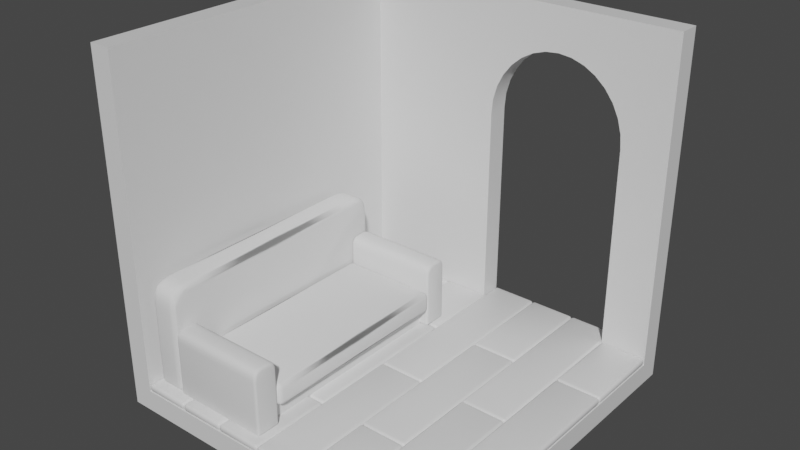 # Source: room.blend  (saved by Blender 3.0.42; exported with 4.5.12 LTS)
import bpy
from mathutils import Matrix  # noqa: F401  (used for matrix-valued properties, if any)

bpy.ops.wm.read_factory_settings(use_empty=True)
scene = bpy.context.scene
scene.name = 'Scene'

# ---- collections
col_collection = bpy.data.collections.new('Collection'); scene.collection.children.link(col_collection)

# ---- materials (node trees are filled in below, after node groups)
mat_material = bpy.data.materials.new('Material')
mat_material.alpha_threshold = 0.0
mat_material.use_transparent_shadow = False
mat_material.line_color = (0.0, 0.0, 0.0, 1.0)

# ---- node groups
ng_auto_smooth = bpy.data.node_groups.new('Auto Smooth', 'GeometryNodeTree')
_s = ng_auto_smooth.interface.new_socket(name='Geometry', in_out='OUTPUT', socket_type='NodeSocketGeometry')
_s = ng_auto_smooth.interface.new_socket(name='Geometry', in_out='INPUT', socket_type='NodeSocketGeometry')
_s = ng_auto_smooth.interface.new_socket(name='Angle', in_out='INPUT', socket_type='NodeSocketFloat')
_s.subtype = 'ANGLE'
_s.min_value = 0.0
_s.max_value = 3.142
ng_auto_smooth.is_modifier = True
_N = ng_auto_smooth.nodes; _L = ng_auto_smooth.links
n0 = _N.new('NodeGroupOutput'); n0.name = 'Group Output'; n0.location = (480, -100)
n1 = _N.new('NodeGroupInput'); n1.name = 'Group Input'; n1.location = (-420, -300)
n2 = _N.new('NodeGroupInput'); n2.name = 'Group Input.001'; n2.location = (-60, -100)
n3 = _N.new('GeometryNodeSetShadeSmooth'); n3.name = 'Set Shade Smooth'; n3.location = (120, -100)
n3.domain = 'EDGE'
n4 = _N.new('GeometryNodeSetShadeSmooth'); n4.name = 'Set Shade Smooth.001'; n4.location = (300, -100)
n5 = _N.new('GeometryNodeInputMeshEdgeAngle'); n5.name = 'Edge Angle'; n5.location = (-420, -220)
n6 = _N.new('GeometryNodeInputEdgeSmooth'); n6.name = 'Is Edge Smooth'; n6.location = (-60, -160)
n7 = _N.new('GeometryNodeInputShadeSmooth'); n7.name = 'Is Face Smooth'; n7.location = (-240, -340)
n8 = _N.new('FunctionNodeBooleanMath'); n8.name = 'Boolean Math'; n8.location = (-60, -220)
n9 = _N.new('FunctionNodeCompare'); n9.name = 'Compare'; n9.location = (-240, -180)
n9.operation = 'LESS_EQUAL'
_L.new(n5.outputs[0], n9.inputs[0])
_L.new(n4.outputs[0], n0.inputs[0])
_L.new(n1.outputs[1], n9.inputs[1])
_L.new(n9.outputs[0], n8.inputs[0])
_L.new(n7.outputs[0], n8.inputs[1])
_L.new(n2.outputs[0], n3.inputs[0])
_L.new(n6.outputs[0], n3.inputs[1])
_L.new(n3.outputs[0], n4.inputs[0])
_L.new(n8.outputs[0], n3.inputs[2])
n0.is_active_output = True

# ---- material node trees
mat_material.use_nodes = True; mat_material.node_tree.nodes.clear()
_N = mat_material.node_tree.nodes; _L = mat_material.node_tree.links
n0 = _N.new('ShaderNodeOutputMaterial'); n0.name = 'Material Output'; n0.location = (300, 300)
n1 = _N.new('ShaderNodeBsdfPrincipled'); n1.name = 'Principled BSDF'; n1.location = (10, 300)
n1.distribution = 'GGX'
n1.subsurface_method = 'RANDOM_WALK_SKIN'
n1.inputs[2].default_value = 0.4
n1.inputs[3].default_value = 1.45
n1.inputs[27].default_value = (0.0, 0.0, 0.0, 1.0)
n1.inputs[28].default_value = 1.0
_L.new(n1.outputs[0], n0.inputs[0])
n0.is_active_output = True

# ---- world
world_world = bpy.data.worlds.new('World'); scene.world = world_world
world_world.use_nodes = True; world_world.node_tree.nodes.clear()
_N = world_world.node_tree.nodes; _L = world_world.node_tree.links
n0 = _N.new('ShaderNodeOutputWorld'); n0.name = 'World Output'; n0.location = (300, 300)
n1 = _N.new('ShaderNodeBackground'); n1.name = 'Background'; n1.location = (10, 300)
n1.inputs[0].default_value = (0.05088, 0.05088, 0.05088, 1.0)
_L.new(n1.outputs[0], n0.inputs[0])
n0.is_active_output = True
world_world.color = (0.05088, 0.05088, 0.05088)
world_world.use_sun_shadow = False
world_world.sun_shadow_jitter_overblur = 0.0

# ---- meshes
me_cube = bpy.data.meshes.new('Cube')
me_cube.from_pydata([(4.0, 4.0, 8.0), (4.0, 4.0, 0.0), (-3.5, 3.5, 0.5), (4.0, -4.0, 0.0), (-4.0, 4.0, 8.0), (-4.0, 4.0, 0.0), (-4.0, -4.0, 8.0), (-4.0, -4.0, 0.0), (-3.5, -4.0, 0.5), (4.0, 3.5, 0.5), (4.0, 3.5, 8.0), (-3.5, -4.0, 8.0), (-3.5, 3.5, 8.0), (4.0, -4.0, 0.5)], [], [(2, 9, 10, 12), (2, 8, 13, 9), (7, 6, 4, 5), (5, 1, 3, 7), (8, 2, 12, 11), (5, 4, 0, 1), (0, 10, 9, 1), (1, 9, 13, 3), (6, 11, 12, 4), (7, 8, 11, 6), (4, 12, 10, 0), (3, 13, 8, 7)])
me_cube.polygons.foreach_set('use_smooth', [True] * 12)
_uv = me_cube.uv_layers.new(name='UVMap')
_uv.uv.foreach_set('vector', [0.375, 0.25, 0.375, 0.5, 0.625, 0.5, 0.625, 0.25, 0.125, 0.5, 0.125, 0.75, 0.375, 0.75, 0.375, 0.5, 0.375, 0.0, 0.625, 0.0, 0.625, 0.25, 0.375, 0.25, 0.125, 0.5, 0.375, 0.5, 0.375, 0.75, 0.125, 0.75, 0.375, 0.0, 0.375, 0.25, 0.625, 0.25, 0.625, 0.0, 0.375, 0.25, 0.625, 0.25, 0.625, 0.5, 0.375, 0.5, 0.625, 0.5, 0.625, 0.5, 0.375, 0.5, 0.375, 0.5, 0.375, 0.5, 0.375, 0.5, 0.375, 0.75, 0.375, 0.75, 0.625, 0.0, 0.625, 0.0, 0.625, 0.25, 0.625, 0.25, 0.375, 0.0, 0.375, 0.0, 0.625, 0.0, 0.625, 0.0, 0.625, 0.25, 0.625, 0.25, 0.625, 0.5, 0.625, 0.5, 0.375, 0.75, 0.375, 0.75, 0.125, 0.75, 0.125, 0.75])
me_cube.materials.append(mat_material)
me_cube.use_remesh_preserve_volume = False
me_cube.use_remesh_preserve_attributes = False
me_cube.use_mirror_vertex_groups = False
me_cube.update()
me_plane = bpy.data.meshes.new('Plane')
me_plane.from_pydata([(-1.801, -1.391, 0.0), (1.801, -1.391, 0.0), (-1.801, 1.391, 0.0), (1.801, 1.391, 0.0), (-1.801, 1.391, 5.302), (5.676e-08, 1.391, 7.193), (-1.767, 1.391, 5.671), (-1.664, 1.391, 6.025), (-1.498, 1.391, 6.352), (-1.274, 1.391, 6.639), (-1.001, 1.391, 6.874), (-0.6895, 1.391, 7.049), (-0.3517, 1.391, 7.157), (-5.676e-08, -1.391, 7.193), (-1.801, -1.391, 5.302), (-0.3517, -1.391, 7.157), (-0.6895, -1.391, 7.049), (-1.001, -1.391, 6.874), (-1.274, -1.391, 6.639), (-1.498, -1.391, 6.352), (-1.664, -1.391, 6.025), (-1.767, -1.391, 5.671), (1.801, -1.391, 5.302), (1.767, -1.391, 5.671), (1.664, -1.391, 6.025), (1.498, -1.391, 6.352), (1.274, -1.391, 6.639), (1.001, -1.391, 6.874), (0.6895, -1.391, 7.049), (0.3517, -1.391, 7.157), (1.801, 1.391, 5.302), (0.3517, 1.391, 7.157), (0.6895, 1.391, 7.049), (1.001, 1.391, 6.874), (1.274, 1.391, 6.639), (1.498, 1.391, 6.352), (1.664, 1.391, 6.025), (1.767, 1.391, 5.671)], [], [(0, 2, 3, 1), (3, 2, 4, 6, 7, 8, 9, 10, 11, 12, 5, 31, 32, 33, 34, 35, 36, 37, 30), (0, 1, 22, 23, 24, 25, 26, 27, 28, 29, 13, 15, 16, 17, 18, 19, 20, 21, 14), (1, 3, 30, 22), (4, 14, 21, 6), (6, 21, 20, 7), (7, 20, 19, 8), (8, 19, 18, 9), (9, 18, 17, 10), (10, 17, 16, 11), (11, 16, 15, 12), (12, 15, 13, 5), (22, 30, 37, 23), (23, 37, 36, 24), (24, 36, 35, 25), (25, 35, 34, 26), (26, 34, 33, 27), (27, 33, 32, 28), (28, 32, 31, 29), (29, 31, 5, 13), (2, 0, 14, 4)])
me_plane.polygons.foreach_set('use_smooth', [True] * 21)
_uv = me_plane.uv_layers.new(name='UVMap')
_uv.uv.foreach_set('vector', [0.0, 0.0, 0.0, 1.0, 1.0, 1.0, 1.0, 0.0, 1.0, 1.0, 0.0, 1.0, 0.0, 1.0, 0.003202, 1.0, 0.01268, 1.0, 0.02808, 1.0, 0.04881, 1.0, 0.2222, 1.0, 0.3086, 1.0, 0.4024, 1.0, 0.5001, 1.0, 0.5976, 1.0, 0.6914, 1.0, 0.7778, 1.0, 0.9512, 1.0, 0.9719, 1.0, 0.9873, 1.0, 0.9968, 1.0, 1.0, 1.0, 0.0, 0.0, 1.0, 0.0, 1.0, 0.0, 0.9968, 0.0, 0.9873, 0.0, 0.9719, 0.0, 0.9512, 0.0, 0.7778, 0.0, 0.6914, 0.0, 0.5976, 0.0, 0.4999, 0.0, 0.4024, 0.0, 0.3086, 0.0, 0.2222, 0.0, 0.04881, 0.0, 0.02808, 0.0, 0.01268, 0.0, 0.003202, 0.0, 0.0, 0.0, 1.0, 0.0, 1.0, 1.0, 1.0, 1.0, 1.0, 0.0, 0.0, 1.0, 0.0, 0.0, 0.003202, 0.0, 0.003202, 1.0, 0.003202, 1.0, 0.003202, 0.0, 0.01268, 0.0, 0.01268, 1.0, 0.01268, 1.0, 0.01268, 0.0, 0.02808, 0.0, 0.02808, 1.0, 0.02808, 1.0, 0.02808, 0.0, 0.04881, 0.0, 0.04881, 1.0, 0.04881, 1.0, 0.04881, 0.0, 0.2222, 0.0, 0.2222, 1.0, 0.2222, 1.0, 0.2222, 0.0, 0.3086, 0.0, 0.3086, 1.0, 0.3086, 1.0, 0.3086, 0.0, 0.4024, 0.0, 0.4024, 1.0, 0.4024, 1.0, 0.4024, 0.0, 0.4999, 0.0, 0.4999, 1.0, 1.0, 0.0, 1.0, 1.0, 0.9968, 1.0, 0.9968, 0.0, 0.9968, 0.0, 0.9968, 1.0, 0.9873, 1.0, 0.9873, 0.0, 0.9873, 0.0, 0.9873, 1.0, 0.9719, 1.0, 0.9719, 0.0, 0.9719, 0.0, 0.9719, 1.0, 0.9512, 1.0, 0.9512, 0.0, 0.9512, 0.0, 0.9512, 1.0, 0.7778, 1.0, 0.7778, 0.0, 0.7778, 0.0, 0.7778, 1.0, 0.6914, 1.0, 0.6914, 0.0, 0.6914, 0.0, 0.6914, 1.0, 0.5976, 1.0, 0.5976, 0.0, 0.5976, 0.0, 0.5976, 1.0, 0.5001, 1.0, 0.5001, 0.0, 0.0, 1.0, 0.0, 0.0, 0.0, 0.0, 0.0, 1.0])
me_plane.use_remesh_fix_poles = True
me_plane.use_remesh_preserve_attributes = False
me_plane.update()
me_cube_001 = bpy.data.meshes.new('Cube.001')
me_cube_001.from_pydata([(4.0, -2.125, 0.5), (2.929, -2.125, 0.5), (4.0, 3.5, 0.5), (4.0, -4.0, 0.5), (2.929, 4.0, 0.5), (1.857, 4.0, 0.5), (2.929, 1.625, 0.5), (4.0, 1.625, 0.5), (4.0, 1.625, 0.5), (2.929, 1.625, 0.5), (1.857, -0.25, 0.5), (2.929, -0.25, 0.5), (2.929, 3.5, 0.5), (2.929, -4.0, 0.5), (1.857, -4.0, 0.5), (2.929, -4.0, 0.5), (2.929, -2.125, 0.5), (4.0, -2.125, 0.5), (1.857, -0.25, 0.5), (2.929, -0.25, 0.5), (1.857, -2.125, 0.5), (0.7857, -2.125, 0.5), (1.857, 4.0, 0.5), (1.857, -4.0, 0.5), (0.7857, 4.0, 0.5), (-0.2857, 4.0, 0.5), (0.7857, 1.625, 0.5), (1.857, 1.625, 0.5), (1.857, 1.625, 0.5), (0.7857, 1.625, 0.5), (-0.2857, -0.25, 0.5), (0.7857, -0.25, 0.5), (0.7857, 4.0, 0.5), (0.7857, -4.0, 0.5), (-0.2857, -4.0, 0.5), (0.7857, -4.0, 0.5), (0.7857, -2.125, 0.5), (1.857, -2.125, 0.5), (-0.2857, -0.25, 0.5), (0.7857, -0.25, 0.5), (-0.2857, -2.125, 0.5), (-1.357, -2.125, 0.5), (-0.2857, 3.5, 0.5), (-0.2857, -4.0, 0.5), (-1.357, 3.5, 0.5), (-2.429, 3.5, 0.5), (-1.357, 1.625, 0.5), (-0.2857, 1.625, 0.5), (-0.2857, 1.625, 0.5), (-1.357, 1.625, 0.5), (-2.429, -0.25, 0.5), (-1.357, -0.25, 0.5), (-1.357, 3.5, 0.5), (-1.357, -4.0, 0.5), (-2.429, -4.0, 0.5), (-1.357, -4.0, 0.5), (-1.357, -2.125, 0.5), (-0.2857, -2.125, 0.5), (-2.429, -0.25, 0.5), (-1.357, -0.25, 0.5), (-2.429, -2.125, 0.5), (-3.5, -2.125, 0.5), (-2.429, 3.5, 0.5), (-2.429, -4.0, 0.5), (-3.5, 1.625, 0.5), (-2.429, 1.625, 0.5), (-2.429, 1.625, 0.5), (-3.5, 1.625, 0.5), (-3.5, 3.5, 0.5), (-3.5, -4.0, 0.5), (-3.5, -2.125, 0.5), (-2.429, -2.125, 0.5), (1.857, 4.0, 0.6707), (1.857, 1.625, 0.6707), (1.857, -4.0, 0.6707), (0.7857, -4.0, 0.6707), (2.929, -4.0, 0.6707), (4.0, -4.0, 0.6707), (4.0, 1.625, 0.6707), (4.0, 3.5, 0.6707), (2.929, 3.5, 0.6707), (2.929, 4.0, 0.6707), (1.857, 4.0, 0.6707), (2.929, -2.125, 0.6707), (4.0, -2.125, 0.6707), (2.929, 1.625, 0.6707), (2.929, -2.125, 0.6707), (2.929, 1.625, 0.6707), (4.0, -2.125, 0.6707), (4.0, 1.625, 0.6707), (1.857, -0.25, 0.6707), (2.929, -0.25, 0.6707), (1.857, -4.0, 0.6707), (2.929, -4.0, 0.6707), (1.857, -0.25, 0.6707), (2.929, -0.25, 0.6707), (0.7857, 4.0, 0.6707), (-0.2857, 4.0, 0.6707), (0.7857, 4.0, 0.6707), (0.7857, -2.125, 0.6707), (1.857, -2.125, 0.6707), (0.7857, 1.625, 0.6707), (0.7857, -2.125, 0.6707), (0.7857, 1.625, 0.6707), (1.857, 1.625, 0.6707), (1.857, -2.125, 0.6707), (0.7857, -0.25, 0.6707), (-0.2857, -0.25, 0.6707), (0.7857, -4.0, 0.6707), (-0.2857, -4.0, 0.6707), (-0.2857, -0.25, 0.6707), (0.7857, -0.25, 0.6707), (-0.2857, 3.5, 0.6707), (-0.2857, 1.625, 0.6707), (-0.2857, -4.0, 0.6707), (-1.357, -4.0, 0.6707), (-1.357, 3.5, 0.6707), (-2.429, 3.5, 0.6707), (-1.357, 3.5, 0.6707), (-1.357, -2.125, 0.6707), (-0.2857, -2.125, 0.6707), (-1.357, 1.625, 0.6707), (-1.357, -2.125, 0.6707), (-1.357, 1.625, 0.6707), (-0.2857, 1.625, 0.6707), (-0.2857, -2.125, 0.6707), (-1.357, -0.25, 0.6707), (-2.429, -0.25, 0.6707), (-1.357, -4.0, 0.6707), (-2.429, -4.0, 0.6707), (-2.429, -0.25, 0.6707), (-1.357, -0.25, 0.6707), (-2.429, 3.5, 0.6707), (-2.429, 1.625, 0.6707), (-2.429, -4.0, 0.6707), (-3.5, -4.0, 0.6707), (-3.5, 3.5, 0.6707), (-3.5, -2.125, 0.6707), (-2.429, -2.125, 0.6707), (-3.5, 1.625, 0.6707), (-3.5, -2.125, 0.6707), (-3.5, 1.625, 0.6707), (-2.429, 1.625, 0.6707), (-2.429, -2.125, 0.6707)], [], [(16, 17, 3, 13), (6, 7, 0, 1), (36, 37, 23, 33), (12, 2, 8, 9), (26, 27, 20, 21), (5, 4, 11, 10), (18, 19, 15, 14), (32, 22, 28, 29), (25, 24, 31, 30), (38, 39, 35, 34), (56, 57, 43, 53), (46, 47, 40, 41), (52, 42, 48, 49), (45, 44, 51, 50), (58, 59, 55, 54), (70, 71, 63, 69), (64, 65, 60, 61), (68, 62, 66, 67), (83, 76, 77, 84), (87, 86, 88, 89), (99, 75, 74, 100), (80, 85, 78, 79), (103, 102, 105, 104), (82, 90, 91, 81), (94, 92, 93, 95), (96, 101, 73, 72), (97, 107, 106, 98), (110, 109, 108, 111), (119, 115, 114, 120), (123, 122, 125, 124), (116, 121, 113, 112), (117, 127, 126, 118), (130, 129, 128, 131), (137, 135, 134, 138), (141, 140, 143, 142), (136, 139, 133, 132), (50, 51, 126, 127), (37, 36, 99, 100), (41, 40, 125, 122), (23, 37, 100, 74), (47, 46, 123, 124), (36, 33, 75, 99), (28, 22, 72, 73), (54, 55, 128, 129), (29, 28, 73, 101), (33, 23, 74, 75), (59, 58, 130, 131), (26, 21, 102, 103), (13, 3, 77, 76), (58, 54, 129, 130), (20, 27, 104, 105), (8, 2, 79, 78), (55, 59, 131, 128), (30, 31, 106, 107), (2, 12, 80, 79), (51, 44, 118, 126), (21, 20, 105, 102), (4, 5, 82, 81), (45, 50, 127, 117), (27, 26, 103, 104), (17, 16, 83, 84), (52, 49, 121, 116), (34, 35, 108, 109), (3, 17, 84, 77), (66, 62, 132, 133), (39, 38, 110, 111), (16, 13, 76, 83), (69, 63, 134, 135), (38, 34, 109, 110), (9, 8, 78, 85), (62, 68, 136, 132), (35, 39, 111, 108), (6, 1, 86, 87), (71, 70, 137, 138), (31, 24, 98, 106), (0, 7, 89, 88), (63, 71, 138, 134), (25, 30, 107, 97), (10, 11, 91, 90), (70, 69, 135, 137), (32, 29, 101, 96), (1, 0, 88, 86), (67, 66, 133, 139), (48, 42, 112, 113), (7, 6, 87, 89), (64, 61, 140, 141), (53, 43, 114, 115), (14, 15, 93, 92), (60, 65, 142, 143), (42, 52, 116, 112), (19, 18, 94, 95), (61, 60, 143, 140), (44, 45, 117, 118), (18, 14, 92, 94), (65, 64, 141, 142), (57, 56, 119, 120), (15, 19, 95, 93), (68, 67, 139, 136), (43, 57, 120, 114), (11, 4, 81, 91), (56, 53, 115, 119), (5, 10, 90, 82), (49, 48, 113, 121), (12, 9, 85, 80), (46, 41, 122, 123), (22, 32, 96, 72), (40, 47, 124, 125), (24, 25, 97, 98)])
me_cube_001.polygons.foreach_set('use_smooth', [True] * 108)
_uv = me_cube_001.uv_layers.new(name='UVMap')
_uv.uv.foreach_set('vector', [0.3393, 0.6875, 0.375, 0.6875, 0.375, 0.75, 0.3393, 0.75, 0.3393, 0.5625, 0.375, 0.5625, 0.375, 0.6875, 0.3393, 0.6875, 0.3393, 0.6875, 0.375, 0.6875, 0.375, 0.75, 0.3393, 0.75, 0.3393, 0.5, 0.375, 0.5, 0.375, 0.5625, 0.3393, 0.5625, 0.3393, 0.5625, 0.375, 0.5625, 0.375, 0.6875, 0.3393, 0.6875, 0.3036, 0.5, 0.3393, 0.5, 0.3393, 0.625, 0.3036, 0.625, 0.3036, 0.625, 0.3393, 0.625, 0.3393, 0.75, 0.3036, 0.75, 0.3393, 0.5, 0.375, 0.5, 0.375, 0.5625, 0.3393, 0.5625, 0.3036, 0.5, 0.3393, 0.5, 0.3393, 0.625, 0.3036, 0.625, 0.3036, 0.625, 0.3393, 0.625, 0.3393, 0.75, 0.3036, 0.75, 0.3393, 0.6875, 0.375, 0.6875, 0.375, 0.75, 0.3393, 0.75, 0.3393, 0.5625, 0.375, 0.5625, 0.375, 0.6875, 0.3393, 0.6875, 0.3393, 0.5, 0.375, 0.5, 0.375, 0.5625, 0.3393, 0.5625, 0.3036, 0.5, 0.3393, 0.5, 0.3393, 0.625, 0.3036, 0.625, 0.3036, 0.625, 0.3393, 0.625, 0.3393, 0.75, 0.3036, 0.75, 0.3393, 0.6875, 0.375, 0.6875, 0.375, 0.75, 0.3393, 0.75, 0.3393, 0.5625, 0.375, 0.5625, 0.375, 0.6875, 0.3393, 0.6875, 0.3393, 0.5, 0.375, 0.5, 0.375, 0.5625, 0.3393, 0.5625, 0.3393, 0.6875, 0.3393, 0.75, 0.375, 0.75, 0.375, 0.6875, 0.3393, 0.5625, 0.3393, 0.6875, 0.375, 0.6875, 0.375, 0.5625, 0.3393, 0.6875, 0.3393, 0.75, 0.375, 0.75, 0.375, 0.6875, 0.3393, 0.5, 0.3393, 0.5625, 0.375, 0.5625, 0.375, 0.5, 0.3393, 0.5625, 0.3393, 0.6875, 0.375, 0.6875, 0.375, 0.5625, 0.3036, 0.5, 0.3036, 0.625, 0.3393, 0.625, 0.3393, 0.5, 0.3036, 0.625, 0.3036, 0.75, 0.3393, 0.75, 0.3393, 0.625, 0.3393, 0.5, 0.3393, 0.5625, 0.375, 0.5625, 0.375, 0.5, 0.3036, 0.5, 0.3036, 0.625, 0.3393, 0.625, 0.3393, 0.5, 0.3036, 0.625, 0.3036, 0.75, 0.3393, 0.75, 0.3393, 0.625, 0.3393, 0.6875, 0.3393, 0.75, 0.375, 0.75, 0.375, 0.6875, 0.3393, 0.5625, 0.3393, 0.6875, 0.375, 0.6875, 0.375, 0.5625, 0.3393, 0.5, 0.3393, 0.5625, 0.375, 0.5625, 0.375, 0.5, 0.3036, 0.5, 0.3036, 0.625, 0.3393, 0.625, 0.3393, 0.5, 0.3036, 0.625, 0.3036, 0.75, 0.3393, 0.75, 0.3393, 0.625, 0.3393, 0.6875, 0.3393, 0.75, 0.375, 0.75, 0.375, 0.6875, 0.3393, 0.5625, 0.3393, 0.6875, 0.375, 0.6875, 0.375, 0.5625, 0.3393, 0.5, 0.3393, 0.5625, 0.375, 0.5625, 0.375, 0.5, 0.3036, 0.625, 0.3393, 0.625, 0.3393, 0.625, 0.3036, 0.625, 0.375, 0.6875, 0.3393, 0.6875, 0.3393, 0.6875, 0.375, 0.6875, 0.3393, 0.6875, 0.375, 0.6875, 0.375, 0.6875, 0.3393, 0.6875, 0.375, 0.75, 0.375, 0.6875, 0.375, 0.6875, 0.375, 0.75, 0.375, 0.5625, 0.3393, 0.5625, 0.3393, 0.5625, 0.375, 0.5625, 0.3393, 0.6875, 0.3393, 0.75, 0.3393, 0.75, 0.3393, 0.6875, 0.375, 0.5625, 0.375, 0.5, 0.375, 0.5, 0.375, 0.5625, 0.3036, 0.75, 0.3393, 0.75, 0.3393, 0.75, 0.3036, 0.75, 0.3393, 0.5625, 0.375, 0.5625, 0.375, 0.5625, 0.3393, 0.5625, 0.3393, 0.75, 0.375, 0.75, 0.375, 0.75, 0.3393, 0.75, 0.3393, 0.625, 0.3036, 0.625, 0.3036, 0.625, 0.3393, 0.625, 0.3393, 0.5625, 0.3393, 0.6875, 0.3393, 0.6875, 0.3393, 0.5625, 0.3393, 0.75, 0.375, 0.75, 0.375, 0.75, 0.3393, 0.75, 0.3036, 0.625, 0.3036, 0.75, 0.3036, 0.75, 0.3036, 0.625, 0.375, 0.6875, 0.375, 0.5625, 0.375, 0.5625, 0.375, 0.6875, 0.375, 0.5625, 0.375, 0.5, 0.375, 0.5, 0.375, 0.5625, 0.3393, 0.75, 0.3393, 0.625, 0.3393, 0.625, 0.3393, 0.75, 0.3036, 0.625, 0.3393, 0.625, 0.3393, 0.625, 0.3036, 0.625, 0.375, 0.5, 0.3393, 0.5, 0.3393, 0.5, 0.375, 0.5, 0.3393, 0.625, 0.3393, 0.5, 0.3393, 0.5, 0.3393, 0.625, 0.3393, 0.6875, 0.375, 0.6875, 0.375, 0.6875, 0.3393, 0.6875, 0.3393, 0.5, 0.3036, 0.5, 0.3036, 0.5, 0.3393, 0.5, 0.3036, 0.5, 0.3036, 0.625, 0.3036, 0.625, 0.3036, 0.5, 0.375, 0.5625, 0.3393, 0.5625, 0.3393, 0.5625, 0.375, 0.5625, 0.375, 0.6875, 0.3393, 0.6875, 0.3393, 0.6875, 0.375, 0.6875, 0.3393, 0.5, 0.3393, 0.5625, 0.3393, 0.5625, 0.3393, 0.5, 0.3036, 0.75, 0.3393, 0.75, 0.3393, 0.75, 0.3036, 0.75, 0.375, 0.75, 0.375, 0.6875, 0.375, 0.6875, 0.375, 0.75, 0.375, 0.5625, 0.375, 0.5, 0.375, 0.5, 0.375, 0.5625, 0.3393, 0.625, 0.3036, 0.625, 0.3036, 0.625, 0.3393, 0.625, 0.3393, 0.6875, 0.3393, 0.75, 0.3393, 0.75, 0.3393, 0.6875, 0.3393, 0.75, 0.375, 0.75, 0.375, 0.75, 0.3393, 0.75, 0.3036, 0.625, 0.3036, 0.75, 0.3036, 0.75, 0.3036, 0.625, 0.3393, 0.5625, 0.375, 0.5625, 0.375, 0.5625, 0.3393, 0.5625, 0.375, 0.5, 0.3393, 0.5, 0.3393, 0.5, 0.375, 0.5, 0.3393, 0.75, 0.3393, 0.625, 0.3393, 0.625, 0.3393, 0.75, 0.3393, 0.5625, 0.3393, 0.6875, 0.3393, 0.6875, 0.3393, 0.5625, 0.375, 0.6875, 0.3393, 0.6875, 0.3393, 0.6875, 0.375, 0.6875, 0.3393, 0.625, 0.3393, 0.5, 0.3393, 0.5, 0.3393, 0.625, 0.375, 0.6875, 0.375, 0.5625, 0.375, 0.5625, 0.375, 0.6875, 0.375, 0.75, 0.375, 0.6875, 0.375, 0.6875, 0.375, 0.75, 0.3036, 0.5, 0.3036, 0.625, 0.3036, 0.625, 0.3036, 0.5, 0.3036, 0.625, 0.3393, 0.625, 0.3393, 0.625, 0.3036, 0.625, 0.3393, 0.6875, 0.3393, 0.75, 0.3393, 0.75, 0.3393, 0.6875, 0.3393, 0.5, 0.3393, 0.5625, 0.3393, 0.5625, 0.3393, 0.5, 0.3393, 0.6875, 0.375, 0.6875, 0.375, 0.6875, 0.3393, 0.6875, 0.3393, 0.5625, 0.375, 0.5625, 0.375, 0.5625, 0.3393, 0.5625, 0.375, 0.5625, 0.375, 0.5, 0.375, 0.5, 0.375, 0.5625, 0.375, 0.5625, 0.3393, 0.5625, 0.3393, 0.5625, 0.375, 0.5625, 0.3393, 0.5625, 0.3393, 0.6875, 0.3393, 0.6875, 0.3393, 0.5625, 0.3393, 0.75, 0.375, 0.75, 0.375, 0.75, 0.3393, 0.75, 0.3036, 0.75, 0.3393, 0.75, 0.3393, 0.75, 0.3036, 0.75, 0.375, 0.6875, 0.375, 0.5625, 0.375, 0.5625, 0.375, 0.6875, 0.375, 0.5, 0.3393, 0.5, 0.3393, 0.5, 0.375, 0.5, 0.3393, 0.625, 0.3036, 0.625, 0.3036, 0.625, 0.3393, 0.625, 0.3393, 0.6875, 0.375, 0.6875, 0.375, 0.6875, 0.3393, 0.6875, 0.3393, 0.5, 0.3036, 0.5, 0.3036, 0.5, 0.3393, 0.5, 0.3036, 0.625, 0.3036, 0.75, 0.3036, 0.75, 0.3036, 0.625, 0.375, 0.5625, 0.3393, 0.5625, 0.3393, 0.5625, 0.375, 0.5625, 0.375, 0.6875, 0.3393, 0.6875, 0.3393, 0.6875, 0.375, 0.6875, 0.3393, 0.75, 0.3393, 0.625, 0.3393, 0.625, 0.3393, 0.75, 0.3393, 0.5, 0.3393, 0.5625, 0.3393, 0.5625, 0.3393, 0.5, 0.375, 0.75, 0.375, 0.6875, 0.375, 0.6875, 0.375, 0.75, 0.3393, 0.625, 0.3393, 0.5, 0.3393, 0.5, 0.3393, 0.625, 0.3393, 0.6875, 0.3393, 0.75, 0.3393, 0.75, 0.3393, 0.6875, 0.3036, 0.5, 0.3036, 0.625, 0.3036, 0.625, 0.3036, 0.5, 0.3393, 0.5625, 0.375, 0.5625, 0.375, 0.5625, 0.3393, 0.5625, 0.3393, 0.5, 0.3393, 0.5625, 0.3393, 0.5625, 0.3393, 0.5, 0.3393, 0.5625, 0.3393, 0.6875, 0.3393, 0.6875, 0.3393, 0.5625, 0.375, 0.5, 0.3393, 0.5, 0.3393, 0.5, 0.375, 0.5, 0.375, 0.6875, 0.375, 0.5625, 0.375, 0.5625, 0.375, 0.6875, 0.3393, 0.5, 0.3036, 0.5, 0.3036, 0.5, 0.3393, 0.5])
me_cube_001.materials.append(mat_material)
me_cube_001.use_remesh_preserve_volume = False
me_cube_001.use_remesh_preserve_attributes = False
me_cube_001.use_mirror_vertex_groups = False
me_cube_001.update()
me_plane_005 = bpy.data.meshes.new('Plane.005')
me_plane_005.from_pydata([(1.359, -2.348, 0.0), (-0.6939, 0.0, 0.0), (-0.6939, -2.348, 0.0), (1.359, 0.0, 0.0), (1.359, -2.348, 0.412), (-0.6939, -2.348, 0.412), (-0.6939, 0.0, 0.412), (1.359, 0.0, 0.412)], [], [(2, 1, 3, 0), (3, 1, 6, 7), (2, 0, 4, 5), (0, 3, 7, 4), (1, 2, 5, 6)])
_uv = me_plane_005.uv_layers.new(name='UVMap')
_uv.uv.foreach_set('vector', [0.2447, 0.09754, 0.2447, 0.5, 1.0, 0.5, 1.0, 0.09754, 1.0, 0.5, 0.2447, 0.5, 0.2447, 0.5, 1.0, 0.5, 0.2447, 0.09754, 1.0, 0.09754, 1.0, 0.09754, 0.2447, 0.09754, 1.0, 0.09754, 1.0, 0.5, 1.0, 0.5, 1.0, 0.09754, 0.2447, 0.5, 0.2447, 0.09754, 0.2447, 0.09754, 0.2447, 0.5])
me_plane_005.use_remesh_fix_poles = True
me_plane_005.use_remesh_preserve_attributes = False
me_plane_005.update()
me_plane_006 = bpy.data.meshes.new('Plane.006')
me_plane_006.from_pydata([(-1.359, -2.918, 0.0), (-0.6939, 0.0, 0.0), (-0.6939, -2.918, 0.0), (-1.359, 0.0, 0.0), (-1.359, 0.0, 2.43), (-0.6939, 0.0, 2.43), (-1.359, -2.918, 1.798), (-1.359, -2.285, 2.43), (-1.359, -2.917, 1.935), (-1.359, -2.91, 2.072), (-1.359, -2.881, 2.206), (-1.359, -2.81, 2.323), (-1.359, -2.693, 2.394), (-1.359, -2.559, 2.423), (-1.359, -2.422, 2.43), (-0.6939, -2.285, 2.43), (-0.6939, -2.918, 1.798), (-0.6939, -2.422, 2.43), (-0.6939, -2.559, 2.423), (-0.6939, -2.693, 2.394), (-0.6939, -2.81, 2.323), (-0.6939, -2.881, 2.206), (-0.6939, -2.91, 2.072), (-0.6939, -2.917, 1.935)], [], [(0, 3, 1, 2), (0, 2, 16, 6), (7, 15, 5, 4), (1, 3, 4, 5), (2, 1, 5, 15, 17, 18, 19, 20, 21, 22, 23, 16), (6, 16, 23, 8), (8, 23, 22, 9), (9, 22, 21, 10), (10, 21, 20, 11), (11, 20, 19, 12), (12, 19, 18, 13), (13, 18, 17, 14), (14, 17, 15, 7), (3, 0, 6, 8, 9, 10, 11, 12, 13, 14, 7, 4)])
me_plane_006.polygons.foreach_set('use_smooth', [True] * 14)
_uv = me_plane_006.uv_layers.new(name='UVMap')
_uv.uv.foreach_set('vector', [0.0, 0.0, 0.0, 0.5, 0.2447, 0.5, 0.2447, 0.0, 0.0, 0.0, 0.2447, 0.0, 0.2447, 0.0, 0.0, 0.0, 0.0, 0.1084, 0.2447, 0.1084, 0.2447, 0.5, 0.0, 0.5, 0.2447, 0.5, 0.0, 0.5, 0.0, 0.5, 0.2447, 0.5, 0.2447, 0.0, 0.2447, 0.5, 0.2447, 0.5, 0.2447, 0.1084, 0.2447, 0.08495, 0.2447, 0.06149, 0.2447, 0.03851, 0.2447, 0.006158, 0.2447, 0.002067, 0.2447, 0.0004431, 0.2447, 3.34e-05, 0.2447, 0.0, 0.0, 0.0, 0.2447, 0.0, 0.2447, 3.34e-05, 0.0, 3.34e-05, 0.0, 3.34e-05, 0.2447, 3.34e-05, 0.2447, 0.0004431, 0.0, 0.0004431, 0.0, 0.0004431, 0.2447, 0.0004431, 0.2447, 0.002067, 0.0, 0.002067, 0.0, 0.002067, 0.2447, 0.002067, 0.2447, 0.006158, 0.0, 0.006158, 0.0, 0.006158, 0.2447, 0.006158, 0.2447, 0.03851, 0.0, 0.03851, 0.0, 0.03851, 0.2447, 0.03851, 0.2447, 0.06149, 0.0, 0.06149, 0.0, 0.06149, 0.2447, 0.06149, 0.2447, 0.08495, 0.0, 0.08495, 0.0, 0.08495, 0.2447, 0.08495, 0.2447, 0.1084, 0.0, 0.1084, 0.0, 0.5, 0.0, 0.0, 0.0, 0.0, 0.0, 3.34e-05, 0.0, 0.0004431, 0.0, 0.002067, 0.0, 0.006158, 0.0, 0.03851, 0.0, 0.06149, 0.0, 0.08495, 0.0, 0.1084, 0.0, 0.5])
me_plane_006.use_remesh_fix_poles = True
me_plane_006.use_remesh_preserve_attributes = False
me_plane_006.update()
me_plane_007 = bpy.data.meshes.new('Plane.007')
me_plane_007.from_pydata([(1.577, -2.348, 0.0), (1.577, -2.918, 0.0), (-0.6939, -2.918, 0.0), (-0.6939, -2.348, 0.0), (1.577, -2.348, 1.284), (1.577, -2.6, 1.535), (1.577, -2.351, 1.392), (1.577, -2.391, 1.493), (1.577, -2.492, 1.532), (-0.6939, -2.6, 1.535), (-0.6939, -2.348, 1.284), (-0.6939, -2.492, 1.532), (-0.6939, -2.391, 1.493), (-0.6939, -2.351, 1.392), (-0.6939, -2.918, 1.284), (-0.6939, -2.666, 1.535), (-0.6939, -2.915, 1.392), (-0.6939, -2.875, 1.493), (-0.6939, -2.774, 1.532), (1.577, -2.666, 1.535), (1.577, -2.918, 1.284), (1.577, -2.774, 1.532), (1.577, -2.875, 1.493), (1.577, -2.915, 1.392)], [], [(2, 3, 0, 1), (3, 2, 14, 16, 17, 18, 15, 9, 11, 12, 13, 10), (9, 15, 19, 5), (1, 0, 4, 6, 7, 8, 5, 19, 21, 22, 23, 20), (2, 1, 20, 14), (19, 15, 18, 21), (21, 18, 17, 22), (22, 17, 16, 23), (23, 16, 14, 20), (9, 5, 8, 11), (11, 8, 7, 12), (12, 7, 6, 13), (13, 6, 4, 10), (0, 3, 10, 4)])
me_plane_007.polygons.foreach_set('use_smooth', [True] * 14)
_uv = me_plane_007.uv_layers.new(name='UVMap')
_uv.uv.foreach_set('vector', [0.2447, 0.0, 0.2447, 0.09754, 1.0, 0.09754, 1.0, 0.0, 0.2447, 0.09754, 0.2447, 0.0, 0.04005, 0.0, 0.02283, 3.414e-05, 0.002274, 0.0002401, 0.0001592, 2.869e-05, 0.0, 0.0, 0.0, 0.0, 0.0001592, 3.479e-05, 0.002274, 0.0006666, 0.02283, 0.009069, 0.04005, 0.01597, 0.0, 0.0, 0.0, 0.0, 0.0, 0.0, 0.0, 0.0, 1.0, 0.0, 1.0, 0.09754, 0.1637, 0.01597, 0.09332, 0.009069, 0.009295, 0.0006666, 0.0006508, 3.479e-05, 0.0, 0.0, 0.0, 0.0, 0.0006508, 2.869e-05, 0.009295, 0.0002401, 0.09332, 3.414e-05, 0.1637, 0.0, 0.2447, 0.0, 1.0, 0.0, 0.1637, 0.0, 0.04005, 0.0, 0.0, 0.0, 0.0, 0.0, 0.0001592, 2.869e-05, 0.0006508, 2.869e-05, 0.0006508, 2.869e-05, 0.0001592, 2.869e-05, 0.002274, 0.0002401, 0.009295, 0.0002401, 0.009295, 0.0002401, 0.002274, 0.0002401, 0.02283, 3.414e-05, 0.09332, 3.414e-05, 0.09332, 3.414e-05, 0.02283, 3.414e-05, 0.04005, 0.0, 0.1637, 0.0, 0.0, 0.0, 0.0, 0.0, 0.0006508, 3.479e-05, 0.0001592, 3.479e-05, 0.0001592, 3.479e-05, 0.0006508, 3.479e-05, 0.009295, 0.0006666, 0.002274, 0.0006666, 0.002274, 0.0006666, 0.009295, 0.0006666, 0.09332, 0.009069, 0.02283, 0.009069, 0.02283, 0.009069, 0.09332, 0.009069, 0.1637, 0.01597, 0.04005, 0.01597, 1.0, 0.09754, 0.2447, 0.09754, 0.04005, 0.01597, 0.1637, 0.01597])
me_plane_007.use_remesh_fix_poles = True
me_plane_007.use_remesh_preserve_attributes = False
me_plane_007.update()
me_plane_008 = bpy.data.meshes.new('Plane.008')
me_plane_008.from_pydata([(1.625, -2.348, 0.412), (-0.6939, -2.348, 0.412), (-0.6939, 0.0, 0.412), (1.625, 0.0, 0.412), (1.625, -2.348, 0.9178), (-0.6939, -2.348, 0.9178), (-0.6939, 0.0, 0.9178), (1.625, 0.0, 0.9178)], [], [(1, 2, 3, 0), (5, 4, 7, 6), (3, 2, 6, 7), (1, 0, 4, 5), (0, 3, 7, 4), (2, 1, 5, 6)])
me_plane_008.polygons.foreach_set('use_smooth', [True] * 6)
_uv = me_plane_008.uv_layers.new(name='UVMap')
_uv.uv.foreach_set('vector', [0.2447, 0.09754, 0.2447, 0.5, 1.0, 0.5, 1.0, 0.09754, 0.2447, 0.09754, 1.0, 0.09754, 1.0, 0.5, 0.2447, 0.5, 1.0, 0.5, 0.2447, 0.5, 0.2447, 0.5, 1.0, 0.5, 0.2447, 0.09754, 1.0, 0.09754, 1.0, 0.09754, 0.2447, 0.09754, 1.0, 0.09754, 1.0, 0.5, 1.0, 0.5, 1.0, 0.09754, 0.2447, 0.5, 0.2447, 0.09754, 0.2447, 0.09754, 0.2447, 0.5])
me_plane_008.use_remesh_fix_poles = True
me_plane_008.use_remesh_preserve_attributes = False
me_plane_008.update()

# ---- objects
ob_cube = bpy.data.objects.new('Cube', me_cube)
ob_plane = bpy.data.objects.new('Plane', me_plane)
ob_cube_001 = bpy.data.objects.new('Cube.001', me_cube_001)
ob_plane_001 = bpy.data.objects.new('Plane.001', me_plane_005)
ob_plane_002 = bpy.data.objects.new('Plane.002', me_plane_006)
ob_plane_003 = bpy.data.objects.new('Plane.003', me_plane_007)
ob_plane_004 = bpy.data.objects.new('Plane.004', me_plane_008)

# ---- transforms, parenting, visibility, modifiers, constraints
ob_cube.location = (0.0, 0.0, 0.0)
ob_cube.lock_rotations_4d = False
ob_cube.empty_display_type = 'ARROWS'
ob_cube.lineart.crease_threshold = 0.0
_m = ob_cube.modifiers.new('BTool_Plane', 'BOOLEAN')
_m.object = ob_plane
_m = ob_cube.modifiers.new('Auto Smooth', 'NODES')
_m.node_group = ng_auto_smooth
_gi = [s.identifier for s in ng_auto_smooth.interface.items_tree if s.item_type == 'SOCKET' and s.in_out == 'INPUT']
_m[_gi[1]] = 0.5236  # Angle
ob_plane.location = (1.315, 3.5, 0.5)
ob_plane.scale = (0.8947, 0.9048, 0.9048)
ob_plane.hide_render = True
ob_plane.visible_camera = False
ob_plane.visible_diffuse = False
ob_plane.visible_glossy = False
ob_plane.visible_transmission = False
ob_plane.visible_volume_scatter = False
ob_plane.display_type = 'BOUNDS'
ob_cube_001.location = (0.0, 0.0, 0.0)
ob_cube_001.lock_rotations_4d = False
ob_cube_001.empty_display_type = 'ARROWS'
ob_cube_001.lineart.crease_threshold = 0.0
_m = ob_cube_001.modifiers.new('Bevel', 'BEVEL')
_m.width = 0.066
_m.width_pct = 0.066
_m.segments = 3
_m = ob_cube_001.modifiers.new('Auto Smooth', 'NODES')
_m.node_group = ng_auto_smooth
_gi = [s.identifier for s in ng_auto_smooth.interface.items_tree if s.item_type == 'SOCKET' and s.in_out == 'INPUT']
_m[_gi[1]] = 0.5236  # Angle
ob_plane_001.location = (-2.013, -0.8606, 0.6706)
_m = ob_plane_001.modifiers.new('Mirror', 'MIRROR')
_m.use_axis = (False, True, False)
ob_plane_002.location = (-2.013, -0.8606, 0.6706)
_m = ob_plane_002.modifiers.new('Mirror', 'MIRROR')
_m.use_axis = (False, True, False)
_m = ob_plane_002.modifiers.new('Bevel', 'BEVEL')
_m.width = 0.139
_m.width_pct = 0.139
_m.segments = 3
_m = ob_plane_002.modifiers.new('Auto Smooth', 'NODES')
_m.node_group = ng_auto_smooth
_gi = [s.identifier for s in ng_auto_smooth.interface.items_tree if s.item_type == 'SOCKET' and s.in_out == 'INPUT']
_m[_gi[1]] = 0.5236  # Angle
ob_plane_003.location = (-2.013, -0.8606, 0.6706)
_m = ob_plane_003.modifiers.new('Mirror', 'MIRROR')
_m.use_axis = (False, True, False)
_m = ob_plane_003.modifiers.new('Bevel', 'BEVEL')
_m.width = 0.063
_m.width_pct = 0.063
_m.segments = 3
_m = ob_plane_003.modifiers.new('Auto Smooth', 'NODES')
_m.node_group = ng_auto_smooth
_gi = [s.identifier for s in ng_auto_smooth.interface.items_tree if s.item_type == 'SOCKET' and s.in_out == 'INPUT']
_m[_gi[1]] = 0.5236  # Angle
ob_plane_004.location = (-2.013, -0.8606, 0.6706)
_m = ob_plane_004.modifiers.new('Mirror', 'MIRROR')
_m.use_axis = (False, True, False)
_m = ob_plane_004.modifiers.new('Bevel', 'BEVEL')
_m.width = 0.116
_m.width_pct = 0.116
_m.segments = 3
_m.angle_limit = 0.5742
_m = ob_plane_004.modifiers.new('Auto Smooth', 'NODES')
_m.node_group = ng_auto_smooth
_gi = [s.identifier for s in ng_auto_smooth.interface.items_tree if s.item_type == 'SOCKET' and s.in_out == 'INPUT']
_m[_gi[1]] = 0.5236  # Angle

# ---- collection membership
col_collection.objects.link(ob_cube)
col_collection.objects.link(ob_plane)
col_collection.objects.link(ob_cube_001)
col_collection.objects.link(ob_plane_001)
col_collection.objects.link(ob_plane_002)
col_collection.objects.link(ob_plane_003)
col_collection.objects.link(ob_plane_004)

# ---- scene / render settings (as saved in the file)
scene.frame_start = 1; scene.frame_end = 250; scene.frame_set(1)
scene.render.engine = 'BLENDER_EEVEE_NEXT'
scene.cycles.sampling_pattern = 'TABULATED_SOBOL'
scene.cycles.use_light_tree = False
scene.view_settings.view_transform = 'Filmic'
bpy.context.view_layer.update()

# ---- added for rendering (the .blend has no active camera and no usable light): camera, sun
cam_auto = bpy.data.cameras.new('AutoCamera')
cam_auto.lens = 50.0
cam_auto.sensor_width = 36.0
cam_auto.clip_end = 1000.0
ob_auto_camera = bpy.data.objects.new('AutoCamera', cam_auto)
scene.collection.objects.link(ob_auto_camera)
ob_auto_camera.location = (12.8203, -15.3843, 14.2562)
ob_auto_camera.rotation_euler = (1.09748, -7.21219e-08, 0.694738)
scene.camera = ob_auto_camera
light_auto_sun = bpy.data.lights.new('AutoSun', 'SUN')
light_auto_sun.energy = 3.0
light_auto_sun.angle = 0.0523599
ob_auto_sun = bpy.data.objects.new('AutoSun', light_auto_sun)
scene.collection.objects.link(ob_auto_sun)
ob_auto_sun.rotation_euler = (0.872665, 0.174533, 0.523599)
bpy.context.view_layer.update()
